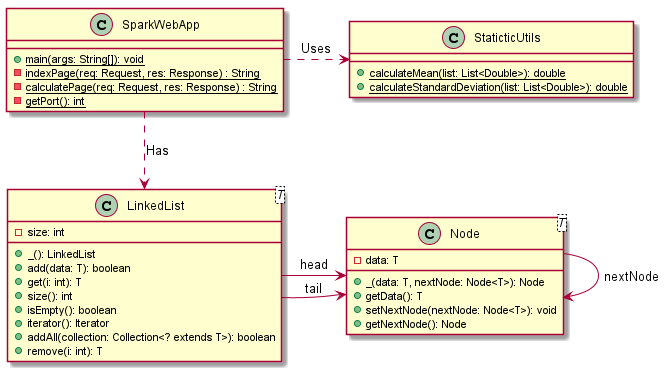

The diagram above was rendered by PlantUML. Its source (embedded in the PNG):
@startuml class-diagram
class SparkWebApp {
 + {static} main(args: String[]): void
 - {static} indexPage(req: Request, res: Response) : String
 - {static} calculatePage(req: Request, res: Response) : String
 - {static} getPort(): int
}

class Node<T> {
    - data: T
    + _(data: T, nextNode: Node<T>): Node
    + getData(): T
    + setNextNode(nextNode: Node<T>): void
    + getNextNode(): Node
}

class LinkedList<T> {
    - size: int
    + _(): LinkedList
    + add(data: T): boolean
    + get(i: int): T
    + size(): int
    + isEmpty(): boolean
    + iterator(): Iterator
    + addAll(collection: Collection<? extends T>): boolean
    + remove(i: int): T
}

class StaticticUtils {
    + {static} calculateMean(list: List<Double>): double
    + {static} calculateStandardDeviation(list: List<Double>): double
}

Node --> Node: nextNode

LinkedList -right-> Node: head
LinkedList -right-> Node: tail

SparkWebApp .down.> LinkedList: Has
SparkWebApp .right.> StaticticUtils: Uses

@enduml